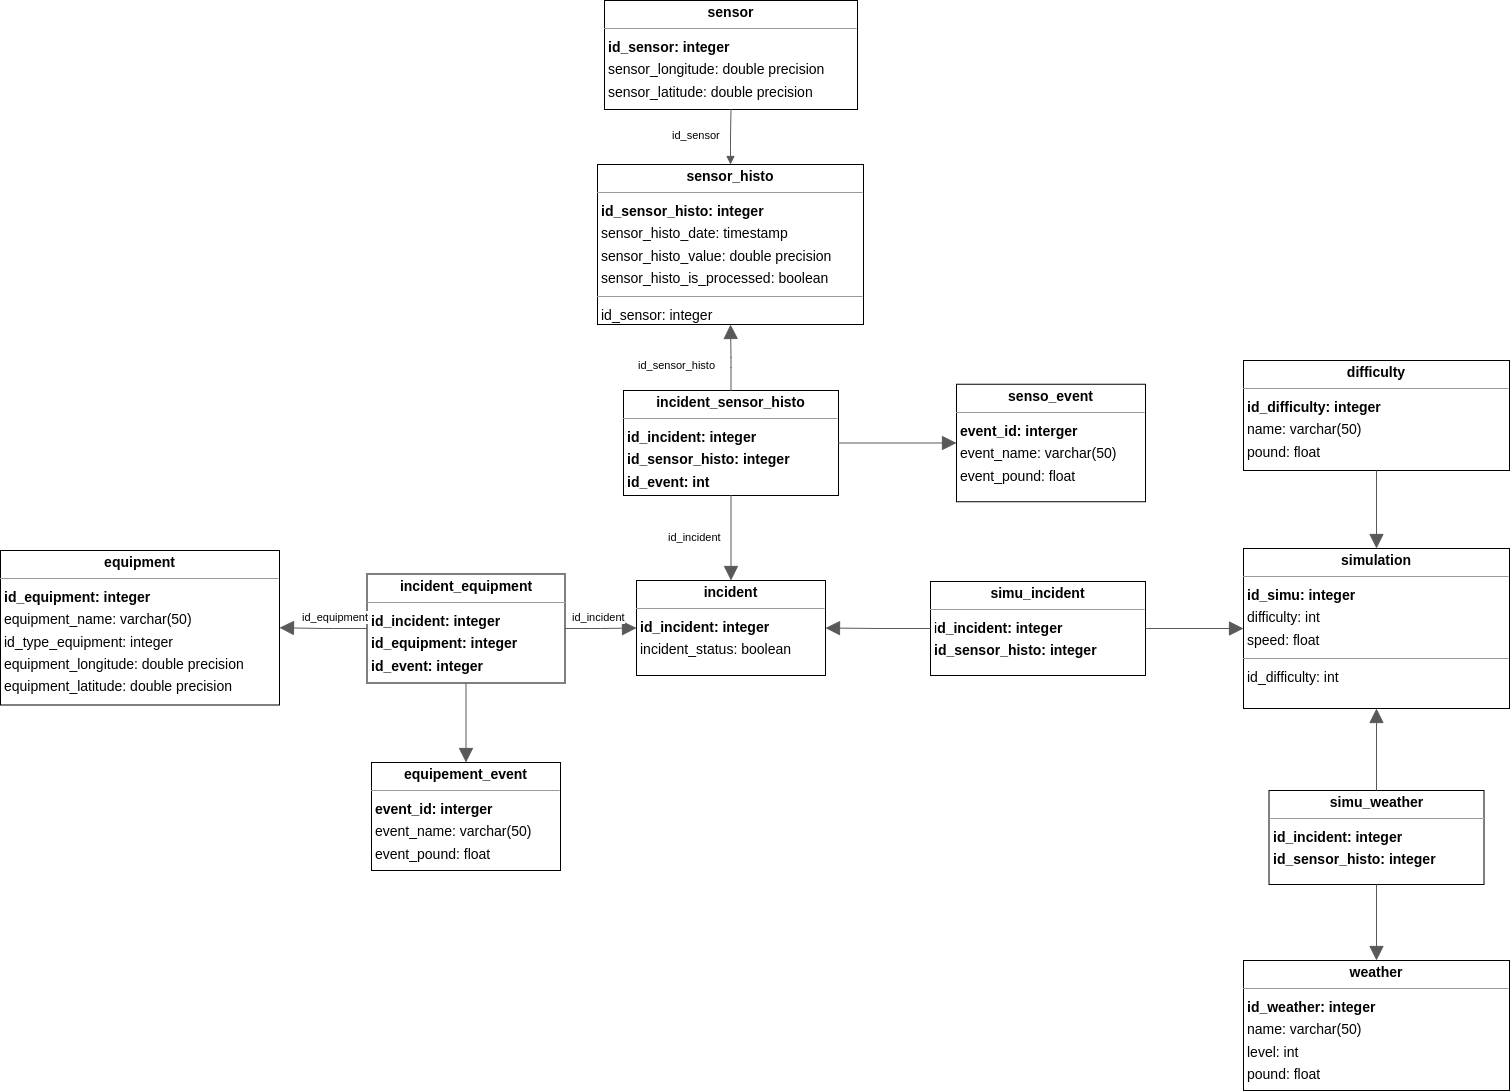

The diagram above was exported from draw.io. Its source (the exported page's mxGraphModel, read from the mxfile embedded in the PNG):
<mxGraphModel dx="2603" dy="1665" grid="1" gridSize="10" guides="1" tooltips="1" connect="1" arrows="1" fold="1" page="1" pageScale="1" pageWidth="1169" pageHeight="827" math="0" shadow="0">
  <root>
    <mxCell id="0" />
    <mxCell id="1" parent="0" />
    <mxCell id="WrHArgqzAotoy387iaOH-1" value="&lt;p style=&quot;margin:0px;margin-top:4px;text-align:center;&quot;&gt;&lt;b&gt;equipment&lt;/b&gt;&lt;/p&gt;&lt;hr size=&quot;1&quot;&gt;&lt;p style=&quot;margin:0 0 0 4px;line-height:1.6;&quot;&gt;&lt;b&gt;id_equipment: integer&lt;br&gt;&lt;/b&gt;&lt;/p&gt;&lt;p style=&quot;margin:0 0 0 4px;line-height:1.6;&quot;&gt;equipment_name: varchar(50)&lt;br&gt; id_type_equipment: integer&lt;br&gt; equipment_longitude: double precision&lt;br&gt; equipment_latitude: double precision&lt;/p&gt;&lt;p style=&quot;margin:0 0 0 4px;line-height:1.6;&quot;&gt;&lt;br&gt;&lt;/p&gt;" style="verticalAlign=top;align=left;overflow=fill;fontSize=14;fontFamily=Helvetica;html=1;rounded=0;shadow=0;comic=0;labelBackgroundColor=none;strokeWidth=1;" parent="1" vertex="1">
      <mxGeometry x="-340" y="470" width="279" height="154.5" as="geometry" />
    </mxCell>
    <mxCell id="WrHArgqzAotoy387iaOH-2" value="&lt;p style=&quot;margin:0px;margin-top:4px;text-align:center;&quot;&gt;&lt;b&gt;incident&lt;/b&gt;&lt;/p&gt;&lt;hr size=&quot;1&quot;&gt;&lt;p style=&quot;margin:0 0 0 4px;line-height:1.6;&quot;&gt;&lt;b&gt;id_incident: integer&lt;/b&gt;&lt;/p&gt;&lt;p style=&quot;margin:0 0 0 4px;line-height:1.6;&quot;&gt;incident_status: boolean&lt;/p&gt;&lt;p style=&quot;margin:0 0 0 4px;line-height:1.6;&quot;&gt;&lt;br&gt;&lt;/p&gt;" style="verticalAlign=top;align=left;overflow=fill;fontSize=14;fontFamily=Helvetica;html=1;rounded=0;shadow=0;comic=0;labelBackgroundColor=none;strokeWidth=1;" parent="1" vertex="1">
      <mxGeometry x="296" y="500" width="189" height="95" as="geometry" />
    </mxCell>
    <mxCell id="WrHArgqzAotoy387iaOH-3" value="&lt;p style=&quot;margin:0px;margin-top:4px;text-align:center;&quot;&gt;&lt;b&gt;incident_equipment&lt;/b&gt;&lt;/p&gt;&lt;hr size=&quot;1&quot;&gt;&lt;p style=&quot;margin:0 0 0 4px;line-height:1.6;&quot;&gt;&lt;b&gt; id_incident: integer&lt;br&gt; id_equipment: integer&lt;/b&gt;&lt;/p&gt;&lt;p style=&quot;margin:0 0 0 4px;line-height:1.6;&quot;&gt;&lt;b&gt;id_event: integer&lt;/b&gt;&lt;/p&gt;" style="verticalAlign=top;align=left;overflow=fill;fontSize=14;fontFamily=Helvetica;html=1;rounded=0;shadow=0;comic=0;labelBackgroundColor=none;strokeWidth=1;" parent="1" vertex="1">
      <mxGeometry x="26.5" y="493.5" width="198" height="109" as="geometry" />
    </mxCell>
    <mxCell id="WrHArgqzAotoy387iaOH-4" value="&lt;p style=&quot;margin:0px;margin-top:4px;text-align:center;&quot;&gt;&lt;b&gt;incident_sensor_histo&lt;/b&gt;&lt;/p&gt;&lt;hr size=&quot;1&quot;&gt;&lt;p style=&quot;margin:0 0 0 4px;line-height:1.6;&quot;&gt;&lt;b&gt; id_incident: integer&lt;br&gt; id_sensor_histo: integer&lt;/b&gt;&lt;/p&gt;&lt;p style=&quot;margin:0 0 0 4px;line-height:1.6;&quot;&gt;&lt;b&gt;id_event: int&lt;/b&gt;&lt;/p&gt;" style="verticalAlign=top;align=left;overflow=fill;fontSize=14;fontFamily=Helvetica;html=1;rounded=0;shadow=0;comic=0;labelBackgroundColor=none;strokeWidth=1;" parent="1" vertex="1">
      <mxGeometry x="283" y="310" width="215" height="105" as="geometry" />
    </mxCell>
    <mxCell id="WrHArgqzAotoy387iaOH-5" value="&lt;p style=&quot;margin:0px;margin-top:4px;text-align:center;&quot;&gt;&lt;b&gt;sensor&lt;/b&gt;&lt;/p&gt;&lt;hr size=&quot;1&quot;&gt;&lt;p style=&quot;margin:0 0 0 4px;line-height:1.6;&quot;&gt;&lt;b&gt;id_sensor: integer&lt;br&gt;&lt;/b&gt;&lt;/p&gt;&lt;p style=&quot;margin:0 0 0 4px;line-height:1.6;&quot;&gt; sensor_longitude: double precision&lt;br&gt; sensor_latitude: double precision&lt;/p&gt;" style="verticalAlign=top;align=left;overflow=fill;fontSize=14;fontFamily=Helvetica;html=1;rounded=0;shadow=0;comic=0;labelBackgroundColor=none;strokeWidth=1;" parent="1" vertex="1">
      <mxGeometry x="264" y="-80" width="253" height="109" as="geometry" />
    </mxCell>
    <mxCell id="WrHArgqzAotoy387iaOH-6" value="&lt;p style=&quot;margin:0px;margin-top:4px;text-align:center;&quot;&gt;&lt;b&gt;sensor_histo&lt;/b&gt;&lt;/p&gt;&lt;hr size=&quot;1&quot;&gt;&lt;p style=&quot;margin:0 0 0 4px;line-height:1.6;&quot;&gt;&lt;b&gt; id_sensor_histo: integer&lt;br&gt;&lt;/b&gt; sensor_histo_date: timestamp&lt;br&gt; sensor_histo_value: double precision&lt;br&gt; sensor_histo_is_processed: boolean&lt;/p&gt;&lt;hr size=&quot;1&quot;&gt;&lt;p style=&quot;margin:0 0 0 4px;line-height:1.6;&quot;&gt; id_sensor: integer&lt;/p&gt;" style="verticalAlign=top;align=left;overflow=fill;fontSize=14;fontFamily=Helvetica;html=1;rounded=0;shadow=0;comic=0;labelBackgroundColor=none;strokeWidth=1;" parent="1" vertex="1">
      <mxGeometry x="257" y="84" width="266" height="160" as="geometry" />
    </mxCell>
    <mxCell id="WrHArgqzAotoy387iaOH-7" value="" style="html=1;rounded=1;edgeStyle=orthogonalEdgeStyle;dashed=0;startArrow=none;endArrow=block;endSize=12;strokeColor=#595959;exitX=0.000;exitY=0.500;exitDx=0;exitDy=0;entryX=1.000;entryY=0.500;entryDx=0;entryDy=0;" parent="1" source="WrHArgqzAotoy387iaOH-3" target="WrHArgqzAotoy387iaOH-1" edge="1">
      <mxGeometry width="50" height="50" relative="1" as="geometry">
        <Array as="points" />
      </mxGeometry>
    </mxCell>
    <mxCell id="WrHArgqzAotoy387iaOH-8" value="id_equipment" style="edgeLabel;resizable=0;html=1;align=left;verticalAlign=top;strokeColor=default;" parent="WrHArgqzAotoy387iaOH-7" vertex="1" connectable="0">
      <mxGeometry x="-40" y="524" as="geometry" />
    </mxCell>
    <mxCell id="WrHArgqzAotoy387iaOH-9" value="" style="html=1;rounded=1;edgeStyle=orthogonalEdgeStyle;dashed=0;startArrow=none;endArrow=block;endSize=12;strokeColor=#595959;exitX=1.000;exitY=0.500;exitDx=0;exitDy=0;entryX=0.000;entryY=0.500;entryDx=0;entryDy=0;" parent="1" source="WrHArgqzAotoy387iaOH-3" target="WrHArgqzAotoy387iaOH-2" edge="1">
      <mxGeometry width="50" height="50" relative="1" as="geometry">
        <Array as="points" />
      </mxGeometry>
    </mxCell>
    <mxCell id="WrHArgqzAotoy387iaOH-10" value="id_incident" style="edgeLabel;resizable=0;html=1;align=left;verticalAlign=top;strokeColor=default;" parent="WrHArgqzAotoy387iaOH-9" vertex="1" connectable="0">
      <mxGeometry x="230" y="524" as="geometry" />
    </mxCell>
    <mxCell id="WrHArgqzAotoy387iaOH-11" value="" style="html=1;rounded=1;edgeStyle=orthogonalEdgeStyle;dashed=0;startArrow=none;endArrow=block;endSize=12;strokeColor=#595959;exitX=0.500;exitY=1.001;exitDx=0;exitDy=0;entryX=0.500;entryY=0.001;entryDx=0;entryDy=0;" parent="1" source="WrHArgqzAotoy387iaOH-4" target="WrHArgqzAotoy387iaOH-2" edge="1">
      <mxGeometry width="50" height="50" relative="1" as="geometry">
        <Array as="points" />
      </mxGeometry>
    </mxCell>
    <mxCell id="WrHArgqzAotoy387iaOH-12" value="id_incident" style="edgeLabel;resizable=0;html=1;align=left;verticalAlign=top;strokeColor=default;" parent="WrHArgqzAotoy387iaOH-11" vertex="1" connectable="0">
      <mxGeometry x="326" y="444" as="geometry" />
    </mxCell>
    <mxCell id="WrHArgqzAotoy387iaOH-13" value="" style="html=1;rounded=1;edgeStyle=orthogonalEdgeStyle;dashed=0;startArrow=none;endArrow=block;endSize=12;strokeColor=#595959;exitX=0.500;exitY=0.000;exitDx=0;exitDy=0;entryX=0.500;entryY=1.000;entryDx=0;entryDy=0;" parent="1" source="WrHArgqzAotoy387iaOH-4" target="WrHArgqzAotoy387iaOH-6" edge="1">
      <mxGeometry width="50" height="50" relative="1" as="geometry">
        <Array as="points" />
      </mxGeometry>
    </mxCell>
    <mxCell id="WrHArgqzAotoy387iaOH-14" value="id_sensor_histo" style="edgeLabel;resizable=0;html=1;align=left;verticalAlign=top;strokeColor=default;" parent="WrHArgqzAotoy387iaOH-13" vertex="1" connectable="0">
      <mxGeometry x="296" y="272" as="geometry" />
    </mxCell>
    <mxCell id="WrHArgqzAotoy387iaOH-16" value="" style="html=1;rounded=1;edgeStyle=orthogonalEdgeStyle;dashed=0;startArrow=block;endArrow=none;endSize=12;strokeColor=#595959;exitX=0.500;exitY=0.000;exitDx=0;exitDy=0;entryX=0.500;entryY=1.000;entryDx=0;entryDy=0;startFill=1;endFill=0;" parent="1" source="WrHArgqzAotoy387iaOH-6" target="WrHArgqzAotoy387iaOH-5" edge="1">
      <mxGeometry width="50" height="50" relative="1" as="geometry">
        <Array as="points" />
      </mxGeometry>
    </mxCell>
    <mxCell id="WrHArgqzAotoy387iaOH-17" value="id_sensor" style="edgeLabel;resizable=0;html=1;align=left;verticalAlign=top;strokeColor=default;" parent="WrHArgqzAotoy387iaOH-16" vertex="1" connectable="0">
      <mxGeometry x="330" y="42" as="geometry" />
    </mxCell>
    <mxCell id="WrHArgqzAotoy387iaOH-18" value="&lt;p style=&quot;margin:0px;margin-top:4px;text-align:center;&quot;&gt;&lt;b&gt;simulation&lt;/b&gt;&lt;/p&gt;&lt;hr size=&quot;1&quot;&gt;&lt;p style=&quot;margin:0 0 0 4px;line-height:1.6;&quot;&gt;&lt;b&gt; id_simu: integer&lt;br&gt;&lt;/b&gt;&lt;/p&gt;&lt;p style=&quot;margin:0 0 0 4px;line-height:1.6;&quot;&gt;difficulty: int&lt;br&gt; speed: float&lt;/p&gt;&lt;hr size=&quot;1&quot;&gt;&lt;p style=&quot;margin:0 0 0 4px;line-height:1.6;&quot;&gt;id_difficulty: int&lt;/p&gt;" style="verticalAlign=top;align=left;overflow=fill;fontSize=14;fontFamily=Helvetica;html=1;rounded=0;shadow=0;comic=0;labelBackgroundColor=none;strokeWidth=1;" parent="1" vertex="1">
      <mxGeometry x="903" y="468" width="266" height="160" as="geometry" />
    </mxCell>
    <mxCell id="WrHArgqzAotoy387iaOH-19" value="&lt;p style=&quot;margin:0px;margin-top:4px;text-align:center;&quot;&gt;&lt;b&gt;simu_incident&lt;/b&gt;&lt;/p&gt;&lt;hr size=&quot;1&quot;&gt;&lt;p style=&quot;margin:0 0 0 4px;line-height:1.6;&quot;&gt; i&lt;b&gt;d_incident: integer&lt;br&gt; id_sensor_histo: integer&lt;/b&gt;&lt;/p&gt;" style="verticalAlign=top;align=left;overflow=fill;fontSize=14;fontFamily=Helvetica;html=1;rounded=0;shadow=0;comic=0;labelBackgroundColor=none;strokeWidth=1;" parent="1" vertex="1">
      <mxGeometry x="590" y="501" width="215" height="94" as="geometry" />
    </mxCell>
    <mxCell id="WrHArgqzAotoy387iaOH-20" value="" style="html=1;rounded=1;edgeStyle=orthogonalEdgeStyle;dashed=0;startArrow=none;endArrow=block;endSize=12;strokeColor=#595959;exitX=0;exitY=0.5;exitDx=0;exitDy=0;entryX=1;entryY=0.5;entryDx=0;entryDy=0;" parent="1" source="WrHArgqzAotoy387iaOH-19" target="WrHArgqzAotoy387iaOH-2" edge="1">
      <mxGeometry width="50" height="50" relative="1" as="geometry">
        <Array as="points" />
        <mxPoint x="401" y="425" as="sourcePoint" />
        <mxPoint x="401" y="510" as="targetPoint" />
      </mxGeometry>
    </mxCell>
    <mxCell id="WrHArgqzAotoy387iaOH-21" value="id_incident" style="edgeLabel;resizable=0;html=1;align=left;verticalAlign=top;strokeColor=default;" parent="WrHArgqzAotoy387iaOH-20" vertex="1" connectable="0">
      <mxGeometry x="326" y="444" as="geometry" />
    </mxCell>
    <mxCell id="WrHArgqzAotoy387iaOH-22" value="" style="html=1;rounded=1;edgeStyle=orthogonalEdgeStyle;dashed=0;startArrow=none;endArrow=block;endSize=12;strokeColor=#595959;exitX=1;exitY=0.5;exitDx=0;exitDy=0;entryX=0;entryY=0.5;entryDx=0;entryDy=0;" parent="1" source="WrHArgqzAotoy387iaOH-19" target="WrHArgqzAotoy387iaOH-18" edge="1">
      <mxGeometry width="50" height="50" relative="1" as="geometry">
        <Array as="points" />
        <mxPoint x="411" y="435" as="sourcePoint" />
        <mxPoint x="411" y="520" as="targetPoint" />
      </mxGeometry>
    </mxCell>
    <mxCell id="WrHArgqzAotoy387iaOH-23" value="id_incident" style="edgeLabel;resizable=0;html=1;align=left;verticalAlign=top;strokeColor=default;" parent="WrHArgqzAotoy387iaOH-22" vertex="1" connectable="0">
      <mxGeometry x="326" y="444" as="geometry" />
    </mxCell>
    <mxCell id="WrHArgqzAotoy387iaOH-24" value="&lt;p style=&quot;margin:0px;margin-top:4px;text-align:center;&quot;&gt;&lt;b&gt;weather&lt;/b&gt;&lt;/p&gt;&lt;hr size=&quot;1&quot;&gt;&lt;p style=&quot;margin:0 0 0 4px;line-height:1.6;&quot;&gt;&lt;b&gt; id_weather: integer&lt;br&gt;&lt;/b&gt;name: varchar(50)&lt;/p&gt;&lt;p style=&quot;margin:0 0 0 4px;line-height:1.6;&quot;&gt;level: int&lt;br&gt;&lt;/p&gt;&lt;p style=&quot;margin:0 0 0 4px;line-height:1.6;&quot;&gt;pound: float&lt;/p&gt;" style="verticalAlign=top;align=left;overflow=fill;fontSize=14;fontFamily=Helvetica;html=1;rounded=0;shadow=0;comic=0;labelBackgroundColor=none;strokeWidth=1;" parent="1" vertex="1">
      <mxGeometry x="903" y="880" width="266" height="130" as="geometry" />
    </mxCell>
    <mxCell id="WrHArgqzAotoy387iaOH-25" value="&lt;p style=&quot;margin:0px;margin-top:4px;text-align:center;&quot;&gt;&lt;b&gt;simu_weather&lt;/b&gt;&lt;/p&gt;&lt;hr size=&quot;1&quot;&gt;&lt;p style=&quot;margin:0 0 0 4px;line-height:1.6;&quot;&gt;&lt;b&gt; id_incident: integer&lt;br&gt; id_sensor_histo: integer&lt;/b&gt;&lt;/p&gt;" style="verticalAlign=top;align=left;overflow=fill;fontSize=14;fontFamily=Helvetica;html=1;rounded=0;shadow=0;comic=0;labelBackgroundColor=none;strokeWidth=1;" parent="1" vertex="1">
      <mxGeometry x="928.5" y="710" width="215" height="94" as="geometry" />
    </mxCell>
    <mxCell id="WrHArgqzAotoy387iaOH-26" value="" style="html=1;rounded=1;edgeStyle=orthogonalEdgeStyle;dashed=0;startArrow=none;endArrow=block;endSize=12;strokeColor=#595959;exitX=0.5;exitY=0;exitDx=0;exitDy=0;entryX=0.5;entryY=1;entryDx=0;entryDy=0;" parent="1" source="WrHArgqzAotoy387iaOH-25" target="WrHArgqzAotoy387iaOH-18" edge="1">
      <mxGeometry width="50" height="50" relative="1" as="geometry">
        <Array as="points" />
        <mxPoint x="815" y="558" as="sourcePoint" />
        <mxPoint x="913" y="558" as="targetPoint" />
      </mxGeometry>
    </mxCell>
    <mxCell id="WrHArgqzAotoy387iaOH-27" value="id_incident" style="edgeLabel;resizable=0;html=1;align=left;verticalAlign=top;strokeColor=default;" parent="WrHArgqzAotoy387iaOH-26" vertex="1" connectable="0">
      <mxGeometry x="326" y="444" as="geometry" />
    </mxCell>
    <mxCell id="WrHArgqzAotoy387iaOH-28" value="" style="html=1;rounded=1;edgeStyle=orthogonalEdgeStyle;dashed=0;startArrow=none;endArrow=block;endSize=12;strokeColor=#595959;exitX=0.5;exitY=1;exitDx=0;exitDy=0;entryX=0.5;entryY=0;entryDx=0;entryDy=0;" parent="1" source="WrHArgqzAotoy387iaOH-25" target="WrHArgqzAotoy387iaOH-24" edge="1">
      <mxGeometry width="50" height="50" relative="1" as="geometry">
        <Array as="points" />
        <mxPoint x="825" y="568" as="sourcePoint" />
        <mxPoint x="923" y="568" as="targetPoint" />
      </mxGeometry>
    </mxCell>
    <mxCell id="WrHArgqzAotoy387iaOH-29" value="id_incident" style="edgeLabel;resizable=0;html=1;align=left;verticalAlign=top;strokeColor=default;" parent="WrHArgqzAotoy387iaOH-28" vertex="1" connectable="0">
      <mxGeometry x="326" y="444" as="geometry" />
    </mxCell>
    <mxCell id="WrHArgqzAotoy387iaOH-30" value="" style="html=1;rounded=1;edgeStyle=orthogonalEdgeStyle;dashed=0;startArrow=none;endArrow=block;endSize=12;strokeColor=#595959;exitX=1;exitY=0.5;exitDx=0;exitDy=0;entryX=0;entryY=0.5;entryDx=0;entryDy=0;" parent="1" source="WrHArgqzAotoy387iaOH-4" target="WrHArgqzAotoy387iaOH-32" edge="1">
      <mxGeometry width="50" height="50" relative="1" as="geometry">
        <Array as="points" />
        <mxPoint x="401" y="331" as="sourcePoint" />
        <mxPoint x="630" y="350" as="targetPoint" />
      </mxGeometry>
    </mxCell>
    <mxCell id="WrHArgqzAotoy387iaOH-31" value="id_sensor_histo" style="edgeLabel;resizable=0;html=1;align=left;verticalAlign=top;strokeColor=default;" parent="WrHArgqzAotoy387iaOH-30" vertex="1" connectable="0">
      <mxGeometry x="296" y="272" as="geometry" />
    </mxCell>
    <mxCell id="WrHArgqzAotoy387iaOH-32" value="&lt;p style=&quot;margin:0px;margin-top:4px;text-align:center;&quot;&gt;&lt;b&gt;senso_event&lt;/b&gt;&lt;/p&gt;&lt;hr size=&quot;1&quot;&gt;&lt;p style=&quot;margin:0 0 0 4px;line-height:1.6;&quot;&gt;&lt;b&gt;event_id: interger&lt;/b&gt;&lt;/p&gt;&lt;p style=&quot;margin:0 0 0 4px;line-height:1.6;&quot;&gt;event_name: varchar(50)&lt;/p&gt;&lt;p style=&quot;margin:0 0 0 4px;line-height:1.6;&quot;&gt;event_pound: float&lt;/p&gt;" style="verticalAlign=top;align=left;overflow=fill;fontSize=14;fontFamily=Helvetica;html=1;rounded=0;shadow=0;comic=0;labelBackgroundColor=none;strokeWidth=1;" parent="1" vertex="1">
      <mxGeometry x="616" y="303.75" width="189" height="117.5" as="geometry" />
    </mxCell>
    <mxCell id="WrHArgqzAotoy387iaOH-33" value="&lt;p style=&quot;margin:0px;margin-top:4px;text-align:center;&quot;&gt;&lt;b&gt;difficulty&lt;/b&gt;&lt;/p&gt;&lt;hr size=&quot;1&quot;&gt;&lt;p style=&quot;margin:0 0 0 4px;line-height:1.6;&quot;&gt;&lt;b&gt; id_difficulty: integer&lt;br&gt;&lt;/b&gt;name: varchar(50)&lt;/p&gt;&lt;p style=&quot;margin:0 0 0 4px;line-height:1.6;&quot;&gt;pound: float&lt;br&gt;&lt;/p&gt;&lt;p style=&quot;margin:0 0 0 4px;line-height:1.6;&quot;&gt;&lt;br&gt;&lt;/p&gt;" style="verticalAlign=top;align=left;overflow=fill;fontSize=14;fontFamily=Helvetica;html=1;rounded=0;shadow=0;comic=0;labelBackgroundColor=none;strokeWidth=1;" parent="1" vertex="1">
      <mxGeometry x="903" y="280" width="266" height="110" as="geometry" />
    </mxCell>
    <mxCell id="WrHArgqzAotoy387iaOH-34" value="" style="html=1;rounded=1;edgeStyle=orthogonalEdgeStyle;dashed=0;startArrow=none;endArrow=block;endSize=12;strokeColor=#595959;exitX=0.5;exitY=1;exitDx=0;exitDy=0;entryX=0.5;entryY=0;entryDx=0;entryDy=0;" parent="1" source="WrHArgqzAotoy387iaOH-33" target="WrHArgqzAotoy387iaOH-18" edge="1">
      <mxGeometry width="50" height="50" relative="1" as="geometry">
        <Array as="points" />
        <mxPoint x="508" y="378" as="sourcePoint" />
        <mxPoint x="626" y="378" as="targetPoint" />
      </mxGeometry>
    </mxCell>
    <mxCell id="WrHArgqzAotoy387iaOH-35" value="id_sensor_histo" style="edgeLabel;resizable=0;html=1;align=left;verticalAlign=top;strokeColor=default;" parent="WrHArgqzAotoy387iaOH-34" vertex="1" connectable="0">
      <mxGeometry x="296" y="272" as="geometry" />
    </mxCell>
    <mxCell id="WrHArgqzAotoy387iaOH-36" value="&lt;p style=&quot;margin:0px;margin-top:4px;text-align:center;&quot;&gt;&lt;b&gt;equipement_event&lt;/b&gt;&lt;/p&gt;&lt;hr size=&quot;1&quot;&gt;&lt;p style=&quot;margin:0 0 0 4px;line-height:1.6;&quot;&gt;&lt;b&gt;event_id: interger&lt;/b&gt;&lt;/p&gt;&lt;p style=&quot;margin:0 0 0 4px;line-height:1.6;&quot;&gt;event_name: varchar(50)&lt;/p&gt;&lt;p style=&quot;margin:0 0 0 4px;line-height:1.6;&quot;&gt;event_pound: float&lt;/p&gt;&lt;p style=&quot;margin:0 0 0 4px;line-height:1.6;&quot;&gt;&lt;br&gt;&lt;/p&gt;" style="verticalAlign=top;align=left;overflow=fill;fontSize=14;fontFamily=Helvetica;html=1;rounded=0;shadow=0;comic=0;labelBackgroundColor=none;strokeWidth=1;" parent="1" vertex="1">
      <mxGeometry x="31" y="682" width="189" height="108" as="geometry" />
    </mxCell>
    <mxCell id="WrHArgqzAotoy387iaOH-37" value="" style="html=1;rounded=1;edgeStyle=orthogonalEdgeStyle;dashed=0;startArrow=none;endArrow=block;endSize=12;strokeColor=#595959;exitX=0.5;exitY=1;exitDx=0;exitDy=0;entryX=0.5;entryY=0;entryDx=0;entryDy=0;" parent="1" source="WrHArgqzAotoy387iaOH-3" target="WrHArgqzAotoy387iaOH-36" edge="1">
      <mxGeometry width="50" height="50" relative="1" as="geometry">
        <Array as="points" />
        <mxPoint x="41" y="558" as="sourcePoint" />
        <mxPoint x="-31" y="558" as="targetPoint" />
      </mxGeometry>
    </mxCell>
    <mxCell id="WrHArgqzAotoy387iaOH-38" value="id_equipment" style="edgeLabel;resizable=0;html=1;align=left;verticalAlign=top;strokeColor=default;" parent="WrHArgqzAotoy387iaOH-37" vertex="1" connectable="0">
      <mxGeometry x="-40" y="524" as="geometry" />
    </mxCell>
  </root>
</mxGraphModel>